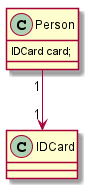

The diagram above was rendered by PlantUML. Its source (embedded in the PNG):
@startuml

class Person{
    IDCard card;
}
class IDCard

Person "1"-->"1" IDCard

@enduml